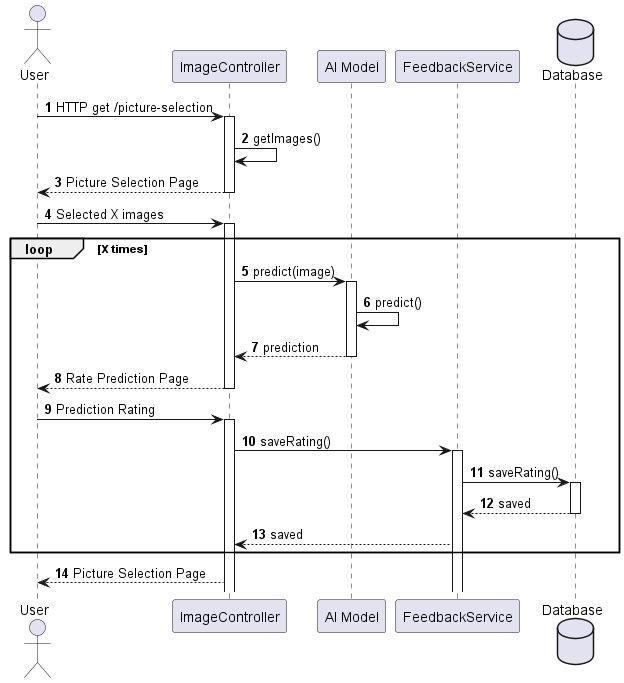

The diagram above was rendered by PlantUML. Its source (embedded in the PNG):
@startuml Select Birds Sequence Diagram

autonumber

actor User as U
participant ImageController as IC
participant "AI Model" as AI
participant FeedbackService as FS
database Database as DB

U -> IC: HTTP get /picture-selection
activate IC
IC -> IC : getImages()
IC --> U : Picture Selection Page
deactivate IC

U -> IC: Selected X images
activate IC
loop X times

    IC -> AI: predict(image)
    activate AI
    AI -> AI: predict()
    AI --> IC: prediction
    deactivate AI
    IC --> U: Rate Prediction Page
    deactivate IC
    U -> IC: Prediction Rating
    activate IC
    IC -> FS: saveRating()
    activate FS
    FS -> DB: saveRating()
    activate DB
    DB --> FS: saved
    deactivate DB
    FS --> IC: saved
end

    IC --> U: Picture Selection Page

@enduml